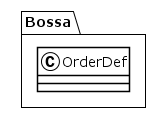

The diagram above was rendered by PlantUML. Its source (embedded in the PNG):
@startuml
!theme plain
package Bossa {
class OrderDef {
}
}
@enduml